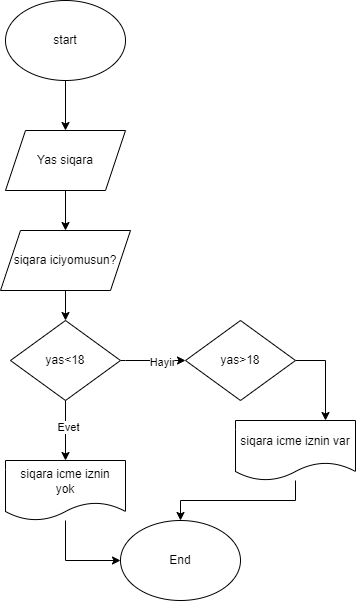

The diagram above was exported from draw.io. Its source (the exported page's mxGraphModel, read from the mxfile embedded in the PNG):
<mxGraphModel dx="1434" dy="739" grid="1" gridSize="10" guides="1" tooltips="1" connect="1" arrows="1" fold="1" page="1" pageScale="1" pageWidth="900" pageHeight="1600" math="0" shadow="0">
  <root>
    <mxCell id="0" />
    <mxCell id="1" parent="0" />
    <mxCell id="s85KevpxLFdZwR2gGjF9-31" value="" style="edgeStyle=orthogonalEdgeStyle;rounded=0;orthogonalLoop=1;jettySize=auto;html=1;" edge="1" parent="1" source="77g1-lO4H4MjuZGvC14h-1" target="s85KevpxLFdZwR2gGjF9-30">
      <mxGeometry relative="1" as="geometry" />
    </mxCell>
    <mxCell id="77g1-lO4H4MjuZGvC14h-1" value="start" style="ellipse;whiteSpace=wrap;html=1;" parent="1" vertex="1">
      <mxGeometry x="330" y="30" width="120" height="80" as="geometry" />
    </mxCell>
    <mxCell id="s85KevpxLFdZwR2gGjF9-33" value="" style="edgeStyle=orthogonalEdgeStyle;rounded=0;orthogonalLoop=1;jettySize=auto;html=1;" edge="1" parent="1" source="s85KevpxLFdZwR2gGjF9-30" target="s85KevpxLFdZwR2gGjF9-32">
      <mxGeometry relative="1" as="geometry" />
    </mxCell>
    <mxCell id="s85KevpxLFdZwR2gGjF9-30" value="Yas siqara" style="shape=parallelogram;perimeter=parallelogramPerimeter;whiteSpace=wrap;html=1;fixedSize=1;" vertex="1" parent="1">
      <mxGeometry x="330" y="160" width="120" height="60" as="geometry" />
    </mxCell>
    <mxCell id="s85KevpxLFdZwR2gGjF9-35" style="edgeStyle=orthogonalEdgeStyle;rounded=0;orthogonalLoop=1;jettySize=auto;html=1;exitX=0.5;exitY=1;exitDx=0;exitDy=0;entryX=0.5;entryY=0;entryDx=0;entryDy=0;" edge="1" parent="1" source="s85KevpxLFdZwR2gGjF9-32" target="s85KevpxLFdZwR2gGjF9-34">
      <mxGeometry relative="1" as="geometry" />
    </mxCell>
    <mxCell id="s85KevpxLFdZwR2gGjF9-32" value="siqara iciyomusun?" style="shape=parallelogram;perimeter=parallelogramPerimeter;whiteSpace=wrap;html=1;fixedSize=1;" vertex="1" parent="1">
      <mxGeometry x="325" y="260" width="130" height="60" as="geometry" />
    </mxCell>
    <mxCell id="s85KevpxLFdZwR2gGjF9-37" style="edgeStyle=orthogonalEdgeStyle;rounded=0;orthogonalLoop=1;jettySize=auto;html=1;exitX=0.5;exitY=1;exitDx=0;exitDy=0;entryX=0.5;entryY=0;entryDx=0;entryDy=0;" edge="1" parent="1" source="s85KevpxLFdZwR2gGjF9-34" target="s85KevpxLFdZwR2gGjF9-36">
      <mxGeometry relative="1" as="geometry">
        <Array as="points">
          <mxPoint x="390" y="460" />
          <mxPoint x="390" y="460" />
        </Array>
      </mxGeometry>
    </mxCell>
    <mxCell id="s85KevpxLFdZwR2gGjF9-52" value="Evet" style="edgeLabel;html=1;align=center;verticalAlign=middle;resizable=0;points=[];" vertex="1" connectable="0" parent="s85KevpxLFdZwR2gGjF9-37">
      <mxGeometry x="-0.1167" y="2" relative="1" as="geometry">
        <mxPoint as="offset" />
      </mxGeometry>
    </mxCell>
    <mxCell id="s85KevpxLFdZwR2gGjF9-42" value="" style="edgeStyle=orthogonalEdgeStyle;rounded=0;orthogonalLoop=1;jettySize=auto;html=1;" edge="1" parent="1" source="s85KevpxLFdZwR2gGjF9-34" target="s85KevpxLFdZwR2gGjF9-41">
      <mxGeometry relative="1" as="geometry">
        <Array as="points">
          <mxPoint x="450" y="390" />
          <mxPoint x="450" y="390" />
        </Array>
      </mxGeometry>
    </mxCell>
    <mxCell id="s85KevpxLFdZwR2gGjF9-53" value="Hayir" style="edgeLabel;html=1;align=center;verticalAlign=middle;resizable=0;points=[];" vertex="1" connectable="0" parent="s85KevpxLFdZwR2gGjF9-42">
      <mxGeometry x="0.2571" y="-1" relative="1" as="geometry">
        <mxPoint as="offset" />
      </mxGeometry>
    </mxCell>
    <mxCell id="s85KevpxLFdZwR2gGjF9-34" value="yas&amp;lt;18" style="rhombus;whiteSpace=wrap;html=1;" vertex="1" parent="1">
      <mxGeometry x="335" y="350" width="110" height="80" as="geometry" />
    </mxCell>
    <mxCell id="s85KevpxLFdZwR2gGjF9-40" style="edgeStyle=orthogonalEdgeStyle;rounded=0;orthogonalLoop=1;jettySize=auto;html=1;entryX=0;entryY=0.5;entryDx=0;entryDy=0;" edge="1" parent="1" source="s85KevpxLFdZwR2gGjF9-36" target="s85KevpxLFdZwR2gGjF9-38">
      <mxGeometry relative="1" as="geometry" />
    </mxCell>
    <mxCell id="s85KevpxLFdZwR2gGjF9-36" value="siqara icme iznin&lt;br&gt;yok" style="shape=document;whiteSpace=wrap;html=1;boundedLbl=1;" vertex="1" parent="1">
      <mxGeometry x="330" y="490" width="120" height="60" as="geometry" />
    </mxCell>
    <mxCell id="s85KevpxLFdZwR2gGjF9-38" value="End" style="ellipse;whiteSpace=wrap;html=1;" vertex="1" parent="1">
      <mxGeometry x="445" y="550" width="120" height="80" as="geometry" />
    </mxCell>
    <mxCell id="s85KevpxLFdZwR2gGjF9-54" style="edgeStyle=orthogonalEdgeStyle;rounded=0;orthogonalLoop=1;jettySize=auto;html=1;exitX=1;exitY=0.5;exitDx=0;exitDy=0;entryX=0.75;entryY=0;entryDx=0;entryDy=0;" edge="1" parent="1" source="s85KevpxLFdZwR2gGjF9-41" target="s85KevpxLFdZwR2gGjF9-49">
      <mxGeometry relative="1" as="geometry" />
    </mxCell>
    <mxCell id="s85KevpxLFdZwR2gGjF9-41" value="yas&amp;gt;18" style="rhombus;whiteSpace=wrap;html=1;" vertex="1" parent="1">
      <mxGeometry x="510" y="350" width="110" height="80" as="geometry" />
    </mxCell>
    <mxCell id="s85KevpxLFdZwR2gGjF9-51" value="" style="edgeStyle=orthogonalEdgeStyle;rounded=0;orthogonalLoop=1;jettySize=auto;html=1;" edge="1" parent="1" source="s85KevpxLFdZwR2gGjF9-49" target="s85KevpxLFdZwR2gGjF9-38">
      <mxGeometry relative="1" as="geometry" />
    </mxCell>
    <mxCell id="s85KevpxLFdZwR2gGjF9-49" value="siqara icme iznin var" style="shape=document;whiteSpace=wrap;html=1;boundedLbl=1;" vertex="1" parent="1">
      <mxGeometry x="560" y="450" width="120" height="60" as="geometry" />
    </mxCell>
  </root>
</mxGraphModel>